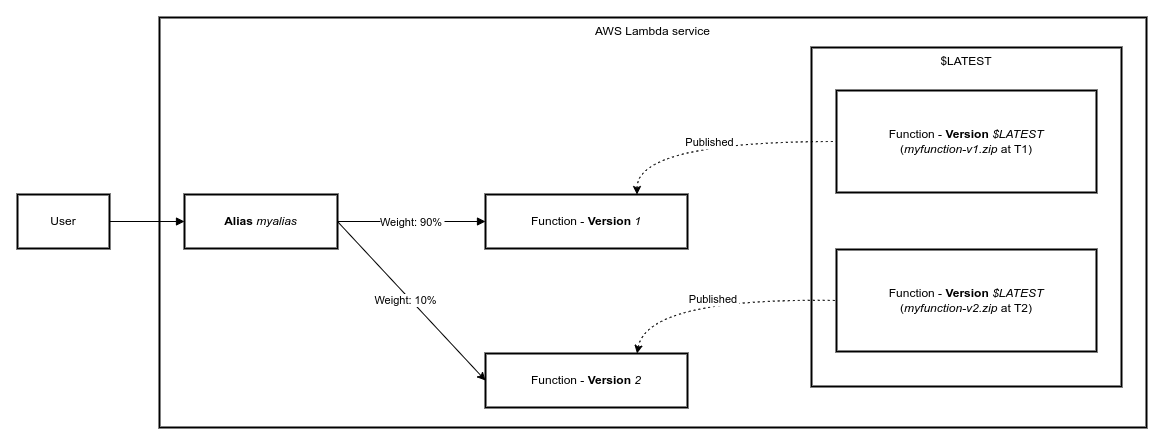

The diagram above was exported from draw.io. Its source (the exported page's mxGraphModel, read from the mxfile embedded in the PNG):
<mxGraphModel dx="908" dy="1804" grid="1" gridSize="10" guides="1" tooltips="1" connect="1" arrows="1" fold="1" page="1" pageScale="1" pageWidth="850" pageHeight="1100" background="#ffffff" math="0" shadow="0">
  <root>
    <mxCell id="0" />
    <mxCell id="1" parent="0" />
    <mxCell id="2" value="AWS Lambda service" style="whiteSpace=wrap;strokeWidth=2;verticalAlign=top;" parent="1" vertex="1">
      <mxGeometry x="162" y="-70" width="987" height="410" as="geometry" />
    </mxCell>
    <mxCell id="3" value="$LATEST" style="whiteSpace=wrap;strokeWidth=2;verticalAlign=top;" parent="1" vertex="1">
      <mxGeometry x="814" y="-40" width="310" height="339" as="geometry" />
    </mxCell>
    <mxCell id="4" value="User" style="whiteSpace=wrap;strokeWidth=2;" parent="1" vertex="1">
      <mxGeometry x="20" y="107" width="92" height="54" as="geometry" />
    </mxCell>
    <mxCell id="5" value="Function - &lt;b&gt;Version&lt;/b&gt; &lt;i&gt;$LATEST&lt;/i&gt;&lt;br&gt;(&lt;i&gt;myfunction-v1.zip&lt;/i&gt;&amp;nbsp;at T1)" style="whiteSpace=wrap;strokeWidth=2;html=1;" parent="1" vertex="1">
      <mxGeometry x="839" y="3" width="260" height="102" as="geometry" />
    </mxCell>
    <mxCell id="6" value="Function - &lt;b&gt;Version&lt;/b&gt; &lt;i&gt;$LATEST&lt;/i&gt;&lt;br&gt;(&lt;i&gt;myfunction-v2.zip&lt;/i&gt; at T2)" style="whiteSpace=wrap;strokeWidth=2;html=1;" parent="1" vertex="1">
      <mxGeometry x="839" y="162" width="260" height="102" as="geometry" />
    </mxCell>
    <mxCell id="7" value="Function - &lt;b&gt;Version&lt;/b&gt; &lt;i&gt;1&lt;/i&gt;" style="whiteSpace=wrap;strokeWidth=2;glass=0;html=1;" parent="1" vertex="1">
      <mxGeometry x="488" y="107" width="202" height="54" as="geometry" />
    </mxCell>
    <mxCell id="8" value="Function - &lt;b&gt;Version&lt;/b&gt;&amp;nbsp;&lt;i&gt;2&lt;/i&gt;" style="whiteSpace=wrap;strokeWidth=2;html=1;" parent="1" vertex="1">
      <mxGeometry x="488" y="266" width="202" height="54" as="geometry" />
    </mxCell>
    <mxCell id="14" style="edgeStyle=none;html=1;entryX=0;entryY=0.5;entryDx=0;entryDy=0;" edge="1" parent="1" target="8">
      <mxGeometry relative="1" as="geometry">
        <mxPoint x="340" y="134" as="sourcePoint" />
      </mxGeometry>
    </mxCell>
    <mxCell id="15" value="Weight: 10%" style="edgeLabel;html=1;align=center;verticalAlign=middle;resizable=0;points=[];" vertex="1" connectable="0" parent="14">
      <mxGeometry x="-0.0493" y="-4" relative="1" as="geometry">
        <mxPoint as="offset" />
      </mxGeometry>
    </mxCell>
    <mxCell id="9" value="&lt;b&gt;Alias&lt;/b&gt; &lt;i&gt;myalias&lt;/i&gt;" style="whiteSpace=wrap;strokeWidth=2;html=1;" parent="1" vertex="1">
      <mxGeometry x="187" y="107" width="153" height="54" as="geometry" />
    </mxCell>
    <mxCell id="10" value="" style="curved=1;startArrow=none;endArrow=block;exitX=1;exitY=0.5;entryX=0;entryY=0.5;rounded=0;" parent="1" source="4" target="9" edge="1">
      <mxGeometry relative="1" as="geometry">
        <Array as="points" />
      </mxGeometry>
    </mxCell>
    <mxCell id="11" value="Weight: 90%" style="curved=1;startArrow=none;endArrow=block;exitX=1;exitY=0.5;entryX=0;entryY=0.5;rounded=0;" parent="1" source="9" target="7" edge="1">
      <mxGeometry relative="1" as="geometry">
        <Array as="points" />
      </mxGeometry>
    </mxCell>
    <mxCell id="12" value="Published" style="dashed=1;dashPattern=2 3;startArrow=classic;endArrow=none;entryX=0;entryY=0.5;rounded=0;entryDx=0;entryDy=0;edgeStyle=orthogonalEdgeStyle;startFill=1;curved=1;exitX=0.75;exitY=0;exitDx=0;exitDy=0;" parent="1" source="7" target="5" edge="1">
      <mxGeometry relative="1" as="geometry">
        <mxPoint x="650" y="100" as="sourcePoint" />
      </mxGeometry>
    </mxCell>
    <mxCell id="13" value="Published" style="curved=1;dashed=1;dashPattern=2 3;startArrow=classic;endArrow=none;exitX=0.75;exitY=0;entryX=0;entryY=0.5;rounded=0;exitDx=0;exitDy=0;startFill=1;" parent="1" source="8" target="6" edge="1">
      <mxGeometry relative="1" as="geometry">
        <Array as="points">
          <mxPoint x="650" y="210" />
        </Array>
      </mxGeometry>
    </mxCell>
  </root>
</mxGraphModel>